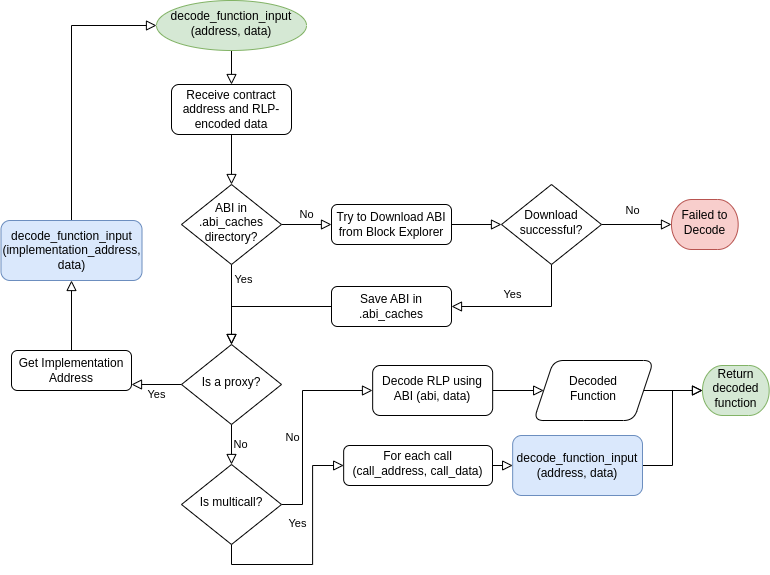

The diagram above was exported from draw.io. Its source (the exported page's mxGraphModel, read from the mxfile embedded in the PNG):
<mxGraphModel dx="1015" dy="555" grid="0" gridSize="10" guides="1" tooltips="1" connect="1" arrows="1" fold="1" page="1" pageScale="1" pageWidth="827" pageHeight="1169" math="0" shadow="0">
  <root>
    <mxCell id="WIyWlLk6GJQsqaUBKTNV-0" />
    <mxCell id="WIyWlLk6GJQsqaUBKTNV-1" parent="WIyWlLk6GJQsqaUBKTNV-0" />
    <mxCell id="WIyWlLk6GJQsqaUBKTNV-2" value="" style="rounded=0;html=1;jettySize=auto;orthogonalLoop=1;fontSize=11;endArrow=block;endFill=0;endSize=8;strokeWidth=1;shadow=0;labelBackgroundColor=none;edgeStyle=orthogonalEdgeStyle;" parent="WIyWlLk6GJQsqaUBKTNV-1" source="WIyWlLk6GJQsqaUBKTNV-3" target="WIyWlLk6GJQsqaUBKTNV-6" edge="1">
      <mxGeometry relative="1" as="geometry" />
    </mxCell>
    <mxCell id="WIyWlLk6GJQsqaUBKTNV-3" value="Receive contract address and RLP-encoded data" style="rounded=1;whiteSpace=wrap;html=1;fontSize=12;glass=0;strokeWidth=1;shadow=0;" parent="WIyWlLk6GJQsqaUBKTNV-1" vertex="1">
      <mxGeometry x="206" y="118" width="120" height="50" as="geometry" />
    </mxCell>
    <mxCell id="WIyWlLk6GJQsqaUBKTNV-4" value="Yes" style="rounded=0;html=1;jettySize=auto;orthogonalLoop=1;fontSize=11;endArrow=block;endFill=0;endSize=8;strokeWidth=1;shadow=0;labelBackgroundColor=none;edgeStyle=orthogonalEdgeStyle;" parent="WIyWlLk6GJQsqaUBKTNV-1" source="WIyWlLk6GJQsqaUBKTNV-6" target="WIyWlLk6GJQsqaUBKTNV-10" edge="1">
      <mxGeometry x="-0.625" y="12" relative="1" as="geometry">
        <mxPoint as="offset" />
      </mxGeometry>
    </mxCell>
    <mxCell id="WIyWlLk6GJQsqaUBKTNV-5" value="No" style="edgeStyle=orthogonalEdgeStyle;rounded=0;html=1;jettySize=auto;orthogonalLoop=1;fontSize=11;endArrow=block;endFill=0;endSize=8;strokeWidth=1;shadow=0;labelBackgroundColor=none;" parent="WIyWlLk6GJQsqaUBKTNV-1" source="WIyWlLk6GJQsqaUBKTNV-6" target="WIyWlLk6GJQsqaUBKTNV-7" edge="1">
      <mxGeometry y="10" relative="1" as="geometry">
        <mxPoint as="offset" />
      </mxGeometry>
    </mxCell>
    <mxCell id="WIyWlLk6GJQsqaUBKTNV-6" value="ABI in .abi_caches directory?" style="rhombus;whiteSpace=wrap;html=1;shadow=0;fontFamily=Helvetica;fontSize=12;align=center;strokeWidth=1;spacing=6;spacingTop=-4;" parent="WIyWlLk6GJQsqaUBKTNV-1" vertex="1">
      <mxGeometry x="216" y="218" width="100" height="80" as="geometry" />
    </mxCell>
    <mxCell id="pMMyEP2wdYbICdHdwPtY-7" value="" style="edgeStyle=orthogonalEdgeStyle;rounded=0;orthogonalLoop=1;jettySize=auto;html=1;sketch=0;labelBackgroundColor=none;endArrow=block;endFill=0;endSize=8;strokeWidth=1;shadow=0;" edge="1" parent="WIyWlLk6GJQsqaUBKTNV-1" source="WIyWlLk6GJQsqaUBKTNV-7" target="pMMyEP2wdYbICdHdwPtY-0">
      <mxGeometry relative="1" as="geometry" />
    </mxCell>
    <mxCell id="WIyWlLk6GJQsqaUBKTNV-7" value="Try to Download ABI from Block Explorer" style="rounded=1;whiteSpace=wrap;html=1;fontSize=12;glass=0;strokeWidth=1;shadow=0;" parent="WIyWlLk6GJQsqaUBKTNV-1" vertex="1">
      <mxGeometry x="366" y="238" width="120" height="40" as="geometry" />
    </mxCell>
    <mxCell id="WIyWlLk6GJQsqaUBKTNV-9" value="Yes" style="edgeStyle=orthogonalEdgeStyle;rounded=0;html=1;jettySize=auto;orthogonalLoop=1;fontSize=11;endArrow=block;endFill=0;endSize=8;strokeWidth=1;shadow=0;labelBackgroundColor=none;" parent="WIyWlLk6GJQsqaUBKTNV-1" source="WIyWlLk6GJQsqaUBKTNV-10" edge="1">
      <mxGeometry y="10" relative="1" as="geometry">
        <mxPoint as="offset" />
        <mxPoint x="166" y="418" as="targetPoint" />
      </mxGeometry>
    </mxCell>
    <mxCell id="pMMyEP2wdYbICdHdwPtY-17" value="No" style="edgeStyle=orthogonalEdgeStyle;shape=connector;rounded=0;sketch=0;orthogonalLoop=1;jettySize=auto;html=1;exitX=0.5;exitY=1;exitDx=0;exitDy=0;entryX=0.5;entryY=0;entryDx=0;entryDy=0;shadow=0;labelBackgroundColor=none;strokeColor=default;strokeWidth=1;fontFamily=Helvetica;fontSize=11;fontColor=default;endArrow=block;endFill=0;endSize=8;spacingLeft=18;" edge="1" parent="WIyWlLk6GJQsqaUBKTNV-1" source="WIyWlLk6GJQsqaUBKTNV-10" target="pMMyEP2wdYbICdHdwPtY-15">
      <mxGeometry relative="1" as="geometry" />
    </mxCell>
    <mxCell id="WIyWlLk6GJQsqaUBKTNV-10" value="Is a proxy?" style="rhombus;whiteSpace=wrap;html=1;shadow=0;fontFamily=Helvetica;fontSize=12;align=center;strokeWidth=1;spacing=6;spacingTop=-4;" parent="WIyWlLk6GJQsqaUBKTNV-1" vertex="1">
      <mxGeometry x="216" y="378" width="100" height="80" as="geometry" />
    </mxCell>
    <mxCell id="pMMyEP2wdYbICdHdwPtY-29" value="" style="edgeStyle=orthogonalEdgeStyle;shape=connector;rounded=0;sketch=0;orthogonalLoop=1;jettySize=auto;html=1;shadow=0;labelBackgroundColor=none;strokeColor=default;strokeWidth=1;fontFamily=Helvetica;fontSize=11;fontColor=default;endArrow=block;endFill=0;endSize=8;" edge="1" parent="WIyWlLk6GJQsqaUBKTNV-1" source="WIyWlLk6GJQsqaUBKTNV-12" target="pMMyEP2wdYbICdHdwPtY-28">
      <mxGeometry relative="1" as="geometry" />
    </mxCell>
    <mxCell id="WIyWlLk6GJQsqaUBKTNV-12" value="Get Implementation Address" style="rounded=1;whiteSpace=wrap;html=1;fontSize=12;glass=0;strokeWidth=1;shadow=0;" parent="WIyWlLk6GJQsqaUBKTNV-1" vertex="1">
      <mxGeometry x="46" y="384" width="120" height="40" as="geometry" />
    </mxCell>
    <mxCell id="pMMyEP2wdYbICdHdwPtY-13" value="No" style="edgeStyle=orthogonalEdgeStyle;shape=connector;rounded=0;sketch=0;orthogonalLoop=1;jettySize=auto;html=1;shadow=0;labelBackgroundColor=none;strokeColor=default;strokeWidth=1;fontFamily=Helvetica;fontSize=11;fontColor=default;endArrow=block;endFill=0;endSize=8;" edge="1" parent="WIyWlLk6GJQsqaUBKTNV-1">
      <mxGeometry x="-0.1143" y="14" relative="1" as="geometry">
        <mxPoint x="636" y="258" as="sourcePoint" />
        <mxPoint x="706" y="258" as="targetPoint" />
        <mxPoint as="offset" />
      </mxGeometry>
    </mxCell>
    <mxCell id="pMMyEP2wdYbICdHdwPtY-41" value="Yes" style="edgeStyle=orthogonalEdgeStyle;shape=connector;rounded=0;sketch=0;orthogonalLoop=1;jettySize=auto;html=1;entryX=1;entryY=0.5;entryDx=0;entryDy=0;shadow=0;labelBackgroundColor=none;strokeColor=default;strokeWidth=1;fontFamily=Helvetica;fontSize=11;fontColor=default;endArrow=block;endFill=0;endSize=8;exitX=0.5;exitY=1;exitDx=0;exitDy=0;" edge="1" parent="WIyWlLk6GJQsqaUBKTNV-1" source="pMMyEP2wdYbICdHdwPtY-0" target="pMMyEP2wdYbICdHdwPtY-40">
      <mxGeometry x="0.1452" y="-12" relative="1" as="geometry">
        <mxPoint as="offset" />
      </mxGeometry>
    </mxCell>
    <mxCell id="pMMyEP2wdYbICdHdwPtY-0" value="Download successful?" style="rhombus;whiteSpace=wrap;html=1;shadow=0;fontFamily=Helvetica;fontSize=12;align=center;strokeWidth=1;spacing=6;spacingTop=-4;" vertex="1" parent="WIyWlLk6GJQsqaUBKTNV-1">
      <mxGeometry x="536" y="218" width="100" height="80" as="geometry" />
    </mxCell>
    <mxCell id="pMMyEP2wdYbICdHdwPtY-19" value="No" style="edgeStyle=orthogonalEdgeStyle;shape=connector;rounded=0;sketch=0;orthogonalLoop=1;jettySize=auto;html=1;shadow=0;labelBackgroundColor=none;strokeColor=default;strokeWidth=1;fontFamily=Helvetica;fontSize=11;fontColor=default;endArrow=block;endFill=0;endSize=8;" edge="1" parent="WIyWlLk6GJQsqaUBKTNV-1" source="pMMyEP2wdYbICdHdwPtY-15">
      <mxGeometry x="-0.1429" y="10" relative="1" as="geometry">
        <mxPoint x="407" y="424" as="targetPoint" />
        <Array as="points">
          <mxPoint x="337" y="538" />
          <mxPoint x="337" y="424" />
        </Array>
        <mxPoint as="offset" />
      </mxGeometry>
    </mxCell>
    <mxCell id="pMMyEP2wdYbICdHdwPtY-22" value="Yes" style="edgeStyle=orthogonalEdgeStyle;shape=connector;rounded=0;sketch=0;orthogonalLoop=1;jettySize=auto;html=1;shadow=0;labelBackgroundColor=none;strokeColor=default;strokeWidth=1;fontFamily=Helvetica;fontSize=11;fontColor=default;endArrow=block;endFill=0;endSize=8;entryX=0;entryY=0.5;entryDx=0;entryDy=0;exitX=0.5;exitY=1;exitDx=0;exitDy=0;" edge="1" parent="WIyWlLk6GJQsqaUBKTNV-1" source="pMMyEP2wdYbICdHdwPtY-15" target="pMMyEP2wdYbICdHdwPtY-21">
      <mxGeometry x="0.2258" y="15" relative="1" as="geometry">
        <mxPoint as="offset" />
      </mxGeometry>
    </mxCell>
    <mxCell id="pMMyEP2wdYbICdHdwPtY-15" value="Is multicall?" style="rhombus;whiteSpace=wrap;html=1;shadow=0;fontFamily=Helvetica;fontSize=12;align=center;strokeWidth=1;spacing=6;spacingTop=-4;" vertex="1" parent="WIyWlLk6GJQsqaUBKTNV-1">
      <mxGeometry x="216" y="498" width="100" height="80" as="geometry" />
    </mxCell>
    <mxCell id="pMMyEP2wdYbICdHdwPtY-34" value="" style="edgeStyle=orthogonalEdgeStyle;shape=connector;rounded=0;sketch=0;orthogonalLoop=1;jettySize=auto;html=1;shadow=0;labelBackgroundColor=none;strokeColor=default;strokeWidth=1;fontFamily=Helvetica;fontSize=11;fontColor=default;endArrow=block;endFill=0;endSize=8;" edge="1" parent="WIyWlLk6GJQsqaUBKTNV-1" source="pMMyEP2wdYbICdHdwPtY-18" target="pMMyEP2wdYbICdHdwPtY-33">
      <mxGeometry relative="1" as="geometry" />
    </mxCell>
    <mxCell id="pMMyEP2wdYbICdHdwPtY-18" value="Decode RLP using ABI (abi, data)" style="rounded=1;whiteSpace=wrap;html=1;shadow=0;strokeWidth=1;spacing=6;spacingTop=-4;" vertex="1" parent="WIyWlLk6GJQsqaUBKTNV-1">
      <mxGeometry x="407.16" y="399" width="120" height="50" as="geometry" />
    </mxCell>
    <mxCell id="pMMyEP2wdYbICdHdwPtY-37" style="edgeStyle=orthogonalEdgeStyle;shape=connector;rounded=0;sketch=0;orthogonalLoop=1;jettySize=auto;html=1;exitX=1;exitY=0.5;exitDx=0;exitDy=0;entryX=0;entryY=0.5;entryDx=0;entryDy=0;shadow=0;labelBackgroundColor=none;strokeColor=default;strokeWidth=1;fontFamily=Helvetica;fontSize=11;fontColor=default;endArrow=block;endFill=0;endSize=8;" edge="1" parent="WIyWlLk6GJQsqaUBKTNV-1" source="pMMyEP2wdYbICdHdwPtY-21" target="pMMyEP2wdYbICdHdwPtY-36">
      <mxGeometry relative="1" as="geometry" />
    </mxCell>
    <mxCell id="pMMyEP2wdYbICdHdwPtY-21" value="For each call&lt;br&gt;(call_address, call_data)" style="rounded=1;whiteSpace=wrap;html=1;shadow=0;strokeWidth=1;spacing=6;spacingTop=-4;" vertex="1" parent="WIyWlLk6GJQsqaUBKTNV-1">
      <mxGeometry x="378.16" y="479" width="148.84" height="40" as="geometry" />
    </mxCell>
    <mxCell id="pMMyEP2wdYbICdHdwPtY-23" value="Failed to Decode" style="strokeWidth=1;html=1;shape=mxgraph.flowchart.terminator;whiteSpace=wrap;fontFamily=Helvetica;fontSize=12;shadow=0;spacing=6;spacingTop=-4;fillColor=#f8cecc;strokeColor=#b85450;" vertex="1" parent="WIyWlLk6GJQsqaUBKTNV-1">
      <mxGeometry x="706" y="233" width="66.67" height="50" as="geometry" />
    </mxCell>
    <mxCell id="pMMyEP2wdYbICdHdwPtY-27" value="" style="edgeStyle=orthogonalEdgeStyle;shape=connector;rounded=0;sketch=0;orthogonalLoop=1;jettySize=auto;html=1;shadow=0;labelBackgroundColor=none;strokeColor=default;strokeWidth=1;fontFamily=Helvetica;fontSize=11;fontColor=default;endArrow=block;endFill=0;endSize=8;" edge="1" parent="WIyWlLk6GJQsqaUBKTNV-1" source="pMMyEP2wdYbICdHdwPtY-24" target="WIyWlLk6GJQsqaUBKTNV-3">
      <mxGeometry relative="1" as="geometry" />
    </mxCell>
    <mxCell id="pMMyEP2wdYbICdHdwPtY-24" value="decode_function_input&lt;br&gt;(address, data)" style="strokeWidth=1;html=1;shape=mxgraph.flowchart.start_1;whiteSpace=wrap;fontFamily=Helvetica;fontSize=12;shadow=0;spacing=6;spacingTop=-4;fillColor=#d5e8d4;strokeColor=#82b366;" vertex="1" parent="WIyWlLk6GJQsqaUBKTNV-1">
      <mxGeometry x="191" y="34" width="150" height="50" as="geometry" />
    </mxCell>
    <mxCell id="pMMyEP2wdYbICdHdwPtY-30" style="edgeStyle=orthogonalEdgeStyle;shape=connector;rounded=0;sketch=0;orthogonalLoop=1;jettySize=auto;html=1;entryX=0;entryY=0.5;entryDx=0;entryDy=0;entryPerimeter=0;shadow=0;labelBackgroundColor=none;strokeColor=default;strokeWidth=1;fontFamily=Helvetica;fontSize=11;fontColor=default;endArrow=block;endFill=0;endSize=8;exitX=0.5;exitY=0;exitDx=0;exitDy=0;" edge="1" parent="WIyWlLk6GJQsqaUBKTNV-1" source="pMMyEP2wdYbICdHdwPtY-28" target="pMMyEP2wdYbICdHdwPtY-24">
      <mxGeometry relative="1" as="geometry" />
    </mxCell>
    <mxCell id="pMMyEP2wdYbICdHdwPtY-28" value="decode_function_input&lt;br&gt;(implementation_address, data)" style="whiteSpace=wrap;html=1;rounded=1;glass=0;strokeWidth=1;shadow=0;fillColor=#dae8fc;strokeColor=#6c8ebf;" vertex="1" parent="WIyWlLk6GJQsqaUBKTNV-1">
      <mxGeometry x="35.5" y="254" width="141" height="60" as="geometry" />
    </mxCell>
    <mxCell id="pMMyEP2wdYbICdHdwPtY-32" value="Return decoded function" style="strokeWidth=1;html=1;shape=mxgraph.flowchart.terminator;whiteSpace=wrap;fontFamily=Helvetica;fontSize=12;shadow=0;spacing=6;spacingTop=-4;fillColor=#d5e8d4;strokeColor=#82b366;" vertex="1" parent="WIyWlLk6GJQsqaUBKTNV-1">
      <mxGeometry x="737" y="399" width="66.67" height="50" as="geometry" />
    </mxCell>
    <mxCell id="pMMyEP2wdYbICdHdwPtY-35" style="edgeStyle=orthogonalEdgeStyle;shape=connector;rounded=0;sketch=0;orthogonalLoop=1;jettySize=auto;html=1;exitX=1;exitY=0.5;exitDx=0;exitDy=0;entryX=0;entryY=0.5;entryDx=0;entryDy=0;entryPerimeter=0;shadow=0;labelBackgroundColor=none;strokeColor=default;strokeWidth=1;fontFamily=Helvetica;fontSize=11;fontColor=default;endArrow=block;endFill=0;endSize=8;" edge="1" parent="WIyWlLk6GJQsqaUBKTNV-1" source="pMMyEP2wdYbICdHdwPtY-33" target="pMMyEP2wdYbICdHdwPtY-32">
      <mxGeometry relative="1" as="geometry" />
    </mxCell>
    <mxCell id="pMMyEP2wdYbICdHdwPtY-33" value="Decoded&lt;br&gt;Function" style="shape=parallelogram;perimeter=parallelogramPerimeter;whiteSpace=wrap;html=1;fixedSize=1;rounded=1;shadow=0;strokeWidth=1;spacing=6;spacingTop=-4;" vertex="1" parent="WIyWlLk6GJQsqaUBKTNV-1">
      <mxGeometry x="568.16" y="394" width="120" height="60" as="geometry" />
    </mxCell>
    <mxCell id="pMMyEP2wdYbICdHdwPtY-39" style="edgeStyle=orthogonalEdgeStyle;shape=connector;rounded=0;sketch=0;orthogonalLoop=1;jettySize=auto;html=1;exitX=1;exitY=0.5;exitDx=0;exitDy=0;entryX=0;entryY=0.5;entryDx=0;entryDy=0;entryPerimeter=0;shadow=0;labelBackgroundColor=none;strokeColor=default;strokeWidth=1;fontFamily=Helvetica;fontSize=11;fontColor=default;endArrow=block;endFill=0;endSize=8;" edge="1" parent="WIyWlLk6GJQsqaUBKTNV-1" source="pMMyEP2wdYbICdHdwPtY-36" target="pMMyEP2wdYbICdHdwPtY-32">
      <mxGeometry relative="1" as="geometry" />
    </mxCell>
    <mxCell id="pMMyEP2wdYbICdHdwPtY-36" value="decode_function_input&lt;br&gt;(address, data)" style="whiteSpace=wrap;html=1;rounded=1;glass=0;strokeWidth=1;shadow=0;fillColor=#dae8fc;strokeColor=#6c8ebf;" vertex="1" parent="WIyWlLk6GJQsqaUBKTNV-1">
      <mxGeometry x="547.16" y="469" width="129.84" height="60" as="geometry" />
    </mxCell>
    <mxCell id="pMMyEP2wdYbICdHdwPtY-42" style="edgeStyle=orthogonalEdgeStyle;shape=connector;rounded=0;sketch=0;orthogonalLoop=1;jettySize=auto;html=1;entryX=0.5;entryY=0;entryDx=0;entryDy=0;shadow=0;labelBackgroundColor=none;strokeColor=default;strokeWidth=1;fontFamily=Helvetica;fontSize=11;fontColor=default;endArrow=block;endFill=0;endSize=8;" edge="1" parent="WIyWlLk6GJQsqaUBKTNV-1" source="pMMyEP2wdYbICdHdwPtY-40" target="WIyWlLk6GJQsqaUBKTNV-10">
      <mxGeometry relative="1" as="geometry" />
    </mxCell>
    <mxCell id="pMMyEP2wdYbICdHdwPtY-40" value="Save ABI in .abi_caches" style="rounded=1;whiteSpace=wrap;html=1;fontSize=12;glass=0;strokeWidth=1;shadow=0;" vertex="1" parent="WIyWlLk6GJQsqaUBKTNV-1">
      <mxGeometry x="366" y="320" width="120" height="40" as="geometry" />
    </mxCell>
  </root>
</mxGraphModel>